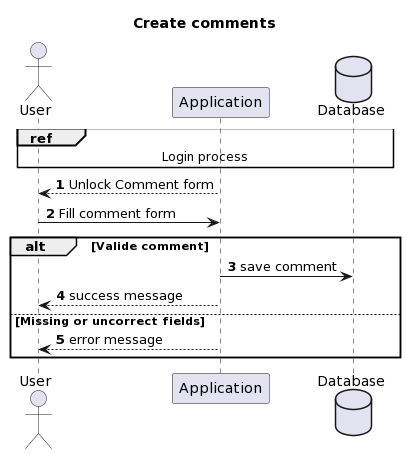

The diagram above was rendered by PlantUML. Its source (embedded in the PNG):
@startuml
autonumber
title Create comments
actor User

database Database
ref over User, Application, Database : Login process

Application-->User : Unlock Comment form

User->Application : Fill comment form

alt Valide comment

database Database
Application->Database : save comment
Application-->User : success message

else Missing or uncorrect fields
Application-->User : error message
end
@enduml